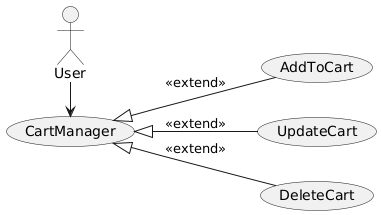

The diagram above was rendered by PlantUML. Its source (embedded in the PNG):
@startuml
left to right direction
actor User
usecase CartManager as CartManager
usecase AddToCart as AddToCart
usecase UpdateCart as UpdateCart
usecase DeleteCart as DeleteCart

User -> CartManager
CartManager <|-- AddToCart : <<extend>>
CartManager <|-- UpdateCart : <<extend>>
CartManager <|-- DeleteCart : <<extend>>
@enduml